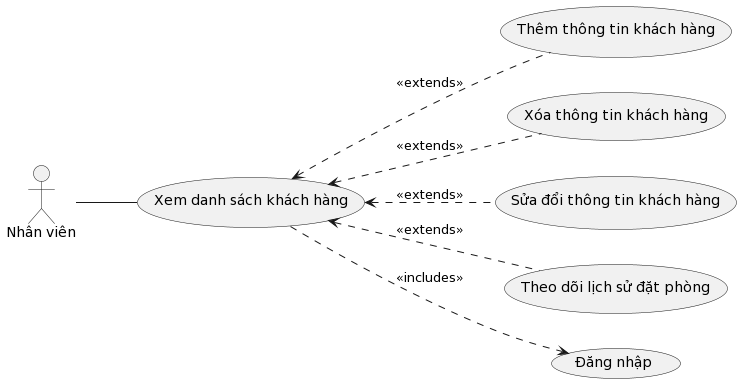

The diagram above was rendered by PlantUML. Its source (embedded in the PNG):
@startuml
left to right direction
skinparam packageStyle rectangle

actor Nhân_viên as "Nhân viên"

Nhân_viên -- (Xem danh sách khách hàng)

(Xem danh sách khách hàng) <.. (Thêm thông tin khách hàng) : <<extends>>
(Xem danh sách khách hàng) <.. (Xóa thông tin khách hàng) : <<extends>>
(Xem danh sách khách hàng) <.. (Sửa đổi thông tin khách hàng) : <<extends>>
(Xem danh sách khách hàng) <.. (Theo dõi lịch sử đặt phòng) : <<extends>>

(Xem danh sách khách hàng) ..> (Đăng nhập): <<includes>>
@enduml